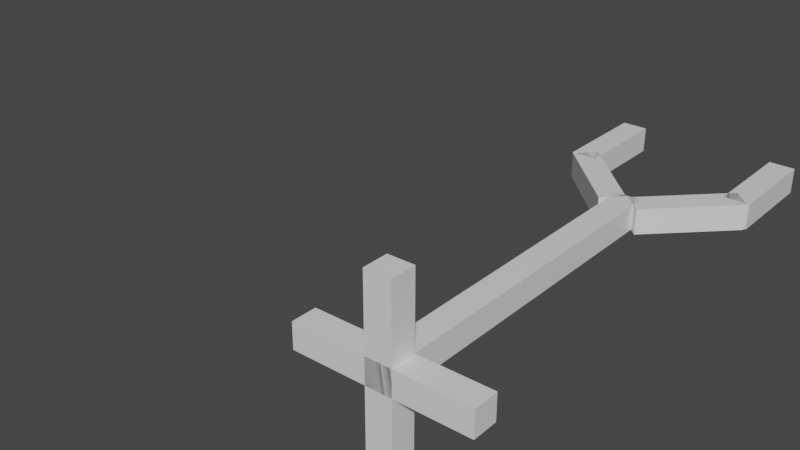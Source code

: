 # Source: inserter.blend  (saved by Blender 2.80.75; exported with 4.5.12 LTS)
import bpy
from mathutils import Matrix  # noqa: F401  (used for matrix-valued properties, if any)

bpy.ops.wm.read_factory_settings(use_empty=True)
scene = bpy.context.scene
scene.name = 'Scene'

# ---- collections
col_collection = bpy.data.collections.new('Collection'); scene.collection.children.link(col_collection)

# ---- materials (node trees are filled in below, after node groups)
mat_material = bpy.data.materials.new('Material')
mat_material.alpha_threshold = 0.0
mat_material.use_transparent_shadow = False
mat_material.line_color = (0.0, 0.0, 0.0, 1.0)

# ---- material node trees
mat_material.use_nodes = True; mat_material.node_tree.nodes.clear()
_N = mat_material.node_tree.nodes; _L = mat_material.node_tree.links
n0 = _N.new('ShaderNodeOutputMaterial'); n0.name = 'Material Output'; n0.location = (300, 300)
n1 = _N.new('ShaderNodeBsdfPrincipled'); n1.name = 'Principled BSDF'; n1.location = (10, 300)
n1.distribution = 'GGX'
n1.subsurface_method = 'RANDOM_WALK_SKIN'
n1.inputs[2].default_value = 0.4
n1.inputs[3].default_value = 1.45
n1.inputs[27].default_value = (0.0, 0.0, 0.0, 1.0)
n1.inputs[28].default_value = 1.0
_L.new(n1.outputs[0], n0.inputs[0])
n0.is_active_output = True

# ---- world
world_world = bpy.data.worlds.new('World'); scene.world = world_world
world_world.use_nodes = True; world_world.node_tree.nodes.clear()
_N = world_world.node_tree.nodes; _L = world_world.node_tree.links
n0 = _N.new('ShaderNodeOutputWorld'); n0.name = 'World Output'; n0.location = (300, 300)
n1 = _N.new('ShaderNodeBackground'); n1.name = 'Background'; n1.location = (10, 300)
n1.inputs[0].default_value = (0.05088, 0.05088, 0.05088, 1.0)
_L.new(n1.outputs[0], n0.inputs[0])
n0.is_active_output = True
world_world.color = (0.05088, 0.05088, 0.05088)
world_world.use_sun_shadow = False
world_world.sun_shadow_jitter_overblur = 0.0

# ---- meshes
me_cube_012 = bpy.data.meshes.new('Cube.012')
me_cube_012.from_pydata([(7.333, -7.708, 1.0), (7.333, -7.708, -1.0), (7.333, -9.708, 1.0), (7.333, -9.708, -1.0), (5.333, -7.708, 1.0), (5.333, -7.708, -1.0), (5.333, -9.708, 1.0), (5.333, -9.708, -1.0), (-1.0, -0.2488, -6.66), (-1.0, 0.2488, -6.66), (-1.0, -0.2488, 6.66), (-1.0, 0.2488, 6.66), (1.0, -0.2488, -6.66), (1.0, 0.2488, -6.66), (1.0, -0.2488, 6.66), (1.0, 0.2488, 6.66), (-6.66, -0.2488, 1.0), (-6.66, 0.2488, 1.0), (6.66, -0.2488, 1.0), (6.66, 0.2488, 1.0), (-6.66, -0.2488, -1.0), (-6.66, 0.2488, -1.0), (6.66, -0.2488, -1.0), (6.66, 0.2488, -1.0), (-1.0, -0.001658, -1.0), (-1.0, -0.001658, 1.0), (-1.0, -3.316, -1.0), (-1.0, -3.316, 1.0), (1.0, -0.001658, -1.0), (1.0, -0.001658, 1.0), (1.0, -3.316, -1.0), (1.0, -3.316, 1.0), (-1.0, -3.319, -1.0), (-1.0, -3.319, 1.0), (-1.0, -6.633, -1.0), (-1.0, -6.633, 1.0), (1.0, -3.319, -1.0), (1.0, -3.319, 1.0), (1.0, -6.633, -1.0), (1.0, -6.633, 1.0), (-1.532, -6.25, -1.0), (-1.532, -6.25, 1.0), (-7.216, -7.664, -1.0), (-7.216, -7.664, 1.0), (-0.1176, -6.601, -1.0), (-0.1176, -6.601, 1.0), (-5.801, -8.016, -1.0), (-5.801, -8.016, 1.0), (1.532, -6.25, 1.0), (1.532, -6.25, -1.0), (7.216, -7.664, 1.0), (7.216, -7.664, -1.0), (0.1176, -6.601, 1.0), (0.1176, -6.601, -1.0), (5.801, -8.016, 1.0), (5.801, -8.016, -1.0), (-5.333, -7.708, 1.0), (-5.333, -7.708, -1.0), (-5.333, -9.708, 1.0), (-5.333, -9.708, -1.0), (-7.333, -7.708, 1.0), (-7.333, -7.708, -1.0), (-7.333, -9.708, 1.0), (-7.333, -9.708, -1.0)], [], [(0, 2, 6, 4), (3, 7, 6, 2), (7, 5, 4, 6), (5, 7, 3, 1), (1, 3, 2, 0), (5, 1, 0, 4), (8, 10, 14, 12), (11, 15, 14, 10), (15, 13, 12, 14), (13, 15, 11, 9), (9, 11, 10, 8), (13, 9, 8, 12), (16, 18, 22, 20), (19, 23, 22, 18), (23, 21, 20, 22), (21, 23, 19, 17), (17, 19, 18, 16), (21, 17, 16, 20), (24, 26, 30, 28), (27, 31, 30, 26), (31, 29, 28, 30), (29, 31, 27, 25), (25, 27, 26, 24), (29, 25, 24, 28), (32, 34, 38, 36), (35, 39, 38, 34), (39, 37, 36, 38), (37, 39, 35, 33), (33, 35, 34, 32), (37, 33, 32, 36), (40, 42, 46, 44), (43, 47, 46, 42), (47, 45, 44, 46), (45, 47, 43, 41), (41, 43, 42, 40), (45, 41, 40, 44), (48, 50, 54, 52), (51, 55, 54, 50), (55, 53, 52, 54), (53, 55, 51, 49), (49, 51, 50, 48), (53, 49, 48, 52), (56, 58, 62, 60), (59, 63, 62, 58), (63, 61, 60, 62), (61, 63, 59, 57), (57, 59, 58, 56), (61, 57, 56, 60)])
_uv = me_cube_012.uv_layers.new(name='UVMap')
_uv.uv.foreach_set('vector', [0.625, 0.5, 0.625, 0.75, 0.875, 0.75, 0.875, 0.5, 0.375, 0.75, 0.375, 1.0, 0.625, 1.0, 0.625, 0.75, 0.375, 0.0, 0.375, 0.25, 0.625, 0.25, 0.625, 0.0, 0.125, 0.5, 0.125, 0.75, 0.375, 0.75, 0.375, 0.5, 0.375, 0.5, 0.375, 0.75, 0.625, 0.75, 0.625, 0.5, 0.375, 0.25, 0.375, 0.5, 0.625, 0.5, 0.625, 0.25, 0.625, 0.5, 0.625, 0.75, 0.875, 0.75, 0.875, 0.5, 0.375, 0.75, 0.375, 1.0, 0.625, 1.0, 0.625, 0.75, 0.375, 0.0, 0.375, 0.25, 0.625, 0.25, 0.625, 0.0, 0.125, 0.5, 0.125, 0.75, 0.375, 0.75, 0.375, 0.5, 0.375, 0.5, 0.375, 0.75, 0.625, 0.75, 0.625, 0.5, 0.375, 0.25, 0.375, 0.5, 0.625, 0.5, 0.625, 0.25, 0.625, 0.5, 0.625, 0.75, 0.875, 0.75, 0.875, 0.5, 0.375, 0.75, 0.375, 1.0, 0.625, 1.0, 0.625, 0.75, 0.375, 0.0, 0.375, 0.25, 0.625, 0.25, 0.625, 0.0, 0.125, 0.5, 0.125, 0.75, 0.375, 0.75, 0.375, 0.5, 0.375, 0.5, 0.375, 0.75, 0.625, 0.75, 0.625, 0.5, 0.375, 0.25, 0.375, 0.5, 0.625, 0.5, 0.625, 0.25, 0.625, 0.5, 0.625, 0.75, 0.875, 0.75, 0.875, 0.5, 0.375, 0.75, 0.375, 1.0, 0.625, 1.0, 0.625, 0.75, 0.375, 0.0, 0.375, 0.25, 0.625, 0.25, 0.625, 0.0, 0.125, 0.5, 0.125, 0.75, 0.375, 0.75, 0.375, 0.5, 0.375, 0.5, 0.375, 0.75, 0.625, 0.75, 0.625, 0.5, 0.375, 0.25, 0.375, 0.5, 0.625, 0.5, 0.625, 0.25, 0.625, 0.5, 0.625, 0.75, 0.875, 0.75, 0.875, 0.5, 0.375, 0.75, 0.375, 1.0, 0.625, 1.0, 0.625, 0.75, 0.375, 0.0, 0.375, 0.25, 0.625, 0.25, 0.625, 0.0, 0.125, 0.5, 0.125, 0.75, 0.375, 0.75, 0.375, 0.5, 0.375, 0.5, 0.375, 0.75, 0.625, 0.75, 0.625, 0.5, 0.375, 0.25, 0.375, 0.5, 0.625, 0.5, 0.625, 0.25, 0.625, 0.5, 0.625, 0.75, 0.875, 0.75, 0.875, 0.5, 0.375, 0.75, 0.375, 1.0, 0.625, 1.0, 0.625, 0.75, 0.375, 0.0, 0.375, 0.25, 0.625, 0.25, 0.625, 0.0, 0.125, 0.5, 0.125, 0.75, 0.375, 0.75, 0.375, 0.5, 0.375, 0.5, 0.375, 0.75, 0.625, 0.75, 0.625, 0.5, 0.375, 0.25, 0.375, 0.5, 0.625, 0.5, 0.625, 0.25, 0.625, 0.5, 0.625, 0.75, 0.875, 0.75, 0.875, 0.5, 0.375, 0.75, 0.375, 1.0, 0.625, 1.0, 0.625, 0.75, 0.375, 0.0, 0.375, 0.25, 0.625, 0.25, 0.625, 0.0, 0.125, 0.5, 0.125, 0.75, 0.375, 0.75, 0.375, 0.5, 0.375, 0.5, 0.375, 0.75, 0.625, 0.75, 0.625, 0.5, 0.375, 0.25, 0.375, 0.5, 0.625, 0.5, 0.625, 0.25, 0.625, 0.5, 0.625, 0.75, 0.875, 0.75, 0.875, 0.5, 0.375, 0.75, 0.375, 1.0, 0.625, 1.0, 0.625, 0.75, 0.375, 0.0, 0.375, 0.25, 0.625, 0.25, 0.625, 0.0, 0.125, 0.5, 0.125, 0.75, 0.375, 0.75, 0.375, 0.5, 0.375, 0.5, 0.375, 0.75, 0.625, 0.75, 0.625, 0.5, 0.375, 0.25, 0.375, 0.5, 0.625, 0.5, 0.625, 0.25])
me_cube_012.materials.append(mat_material)
me_cube_012.use_mirror_vertex_groups = False
me_cube_012.update()
arm_armature_002 = bpy.data.armatures.new('Armature.002')  # bones are not reproduced

# ---- objects
ob_cube_006 = bpy.data.objects.new('Cube.006', me_cube_012)
ob_armature = bpy.data.objects.new('Armature', arm_armature_002)

# ---- transforms, parenting, visibility, modifiers, constraints
ob_cube_006.parent = ob_armature
ob_cube_006.location = (0.0, -2.274e-13, 9.537e-07)
ob_cube_006.rotation_euler = (1.571, -5.96e-08, 3.142)
ob_cube_006.scale = (0.3, -1.206, 0.3)
ob_cube_006.lock_rotations_4d = False
ob_cube_006.empty_display_type = 'ARROWS'
ob_cube_006.lineart.crease_threshold = 0.0
_vg = ob_cube_006.vertex_groups.new(name='Bone')
_vg.add([24, 25, 26, 27, 28, 29, 30, 31], 1.0, 'REPLACE')
_vg = ob_cube_006.vertex_groups.new(name='Bone.001')
for _i, _w in zip([32, 33, 34, 35, 36, 37, 38, 39, 40, 41, 42, 43, 44, 45, 48, 49, 50, 51, 52, 53], [1.0, 1.0, 1.0, 1.0, 1.0, 1.0, 1.0, 1.0, 0.5405, 0.3078, 0.05334, 0.03963, 0.8214, 0.1013, 0.5405, 0.3078, 0.05334, 0.03963, 0.8214, 0.1013]): _vg.add([_i], _w, 'REPLACE')
_vg = ob_cube_006.vertex_groups.new(name='Bone.002')
for _i, _w in zip([48, 49, 50, 51, 52, 53], [0.3563, 0.5913, 0.05114, 0.0636, 0.1516, 0.8786]): _vg.add([_i], _w, 'REPLACE')
_vg = ob_cube_006.vertex_groups.new(name='Bone.004')
for _i, _w in zip([0, 1, 2, 3, 4, 5, 6, 7, 48, 49, 50, 51, 52, 54, 55], [1.0, 1.0, 1.0, 1.0, 1.0, 1.0, 1.0, 1.0, 0.1032, 0.1008, 0.8955, 0.8916, 0.004029, 0.978, 0.966]): _vg.add([_i], _w, 'REPLACE')
_vg = ob_cube_006.vertex_groups.new(name='Bone.003')
for _i, _w in zip([40, 41, 42, 43, 44, 45], [0.3563, 0.5913, 0.05114, 0.0636, 0.1516, 0.8786]): _vg.add([_i], _w, 'REPLACE')
_vg = ob_cube_006.vertex_groups.new(name='Bone.005')
for _i, _w in zip([40, 41, 42, 43, 44, 46, 47, 56, 57, 58, 59, 60, 61, 62, 63], [0.1032, 0.1008, 0.8955, 0.8916, 0.004029, 0.978, 0.966, 1.0, 1.0, 1.0, 1.0, 1.0, 1.0, 1.0, 1.0]): _vg.add([_i], _w, 'REPLACE')
_m = ob_cube_006.modifiers.new('Armature', 'ARMATURE')
_m = ob_cube_006.modifiers.new('Armature.001', 'ARMATURE')
_m.object = ob_armature
ob_armature.location = (0.0, 0.0, 0.0)
ob_armature.rotation_euler = (-1.571, -0.0, 0.0)
ob_armature.lineart.crease_threshold = 0.0

# ---- collection membership
col_collection.objects.link(ob_cube_006)
col_collection.objects.link(ob_armature)

# ---- scene / render settings (as saved in the file)
scene.frame_start = 0; scene.frame_end = 101; scene.frame_set(84)
scene.render.engine = 'BLENDER_EEVEE_NEXT'
scene.cycles.use_denoising = False
scene.cycles.samples = 128
scene.cycles.sampling_pattern = 'TABULATED_SOBOL'
scene.cycles.use_adaptive_sampling = False
scene.cycles.use_light_tree = False
scene.view_settings.view_transform = 'Filmic'
bpy.context.view_layer.update()

# ---- added for rendering (the .blend has no active camera and no usable light): camera, sun
cam_auto = bpy.data.cameras.new('AutoCamera')
cam_auto.lens = 50.0
cam_auto.sensor_width = 36.0
cam_auto.clip_end = 1000.0
ob_auto_camera = bpy.data.objects.new('AutoCamera', cam_auto)
scene.collection.objects.link(ob_auto_camera)
ob_auto_camera.location = (10.1084, -11.8567, 10.7204)
ob_auto_camera.rotation_euler = (1.09748, -7.21219e-08, 0.694738)
scene.camera = ob_auto_camera
light_auto_sun = bpy.data.lights.new('AutoSun', 'SUN')
light_auto_sun.energy = 3.0
light_auto_sun.angle = 0.0523599
ob_auto_sun = bpy.data.objects.new('AutoSun', light_auto_sun)
scene.collection.objects.link(ob_auto_sun)
ob_auto_sun.rotation_euler = (0.872665, 0.174533, 0.523599)
bpy.context.view_layer.update()
